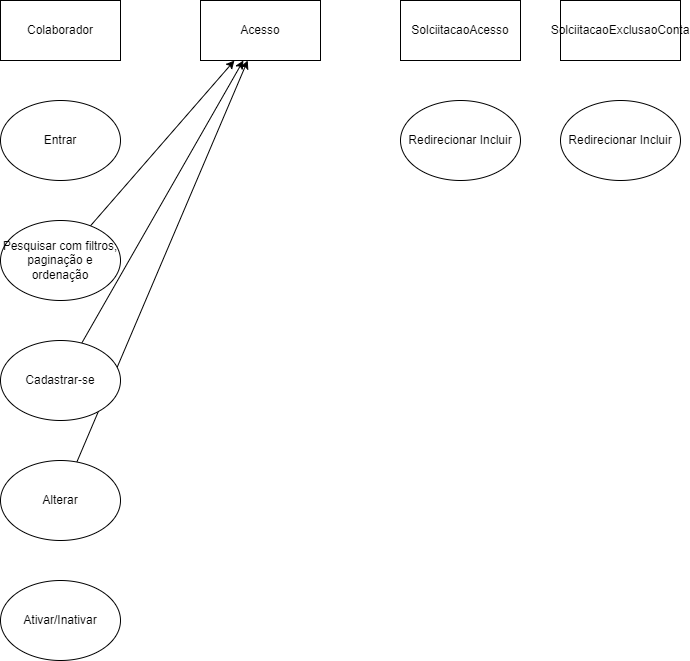

The diagram above was exported from draw.io. Its source (the exported page's mxGraphModel, read from the mxfile embedded in the PNG):
<mxGraphModel dx="399" dy="442" grid="1" gridSize="10" guides="1" tooltips="1" connect="1" arrows="1" fold="1" page="1" pageScale="1" pageWidth="827" pageHeight="1169" math="0" shadow="0">
  <root>
    <mxCell id="0" />
    <mxCell id="1" parent="0" />
    <mxCell id="2" value="Colaborador" style="rounded=0;whiteSpace=wrap;html=1;" parent="1" vertex="1">
      <mxGeometry x="120" y="60" width="120" height="60" as="geometry" />
    </mxCell>
    <mxCell id="11" style="edgeStyle=none;html=1;" parent="1" source="3" target="9" edge="1">
      <mxGeometry relative="1" as="geometry" />
    </mxCell>
    <mxCell id="3" value="Pesquisar com filtros, paginação e ordenação" style="ellipse;whiteSpace=wrap;html=1;" parent="1" vertex="1">
      <mxGeometry x="120" y="280" width="120" height="80" as="geometry" />
    </mxCell>
    <mxCell id="7" value="Ativar/Inativar" style="ellipse;whiteSpace=wrap;html=1;" parent="1" vertex="1">
      <mxGeometry x="120" y="640" width="120" height="80" as="geometry" />
    </mxCell>
    <mxCell id="22" style="edgeStyle=none;html=1;" parent="1" source="8" target="9" edge="1">
      <mxGeometry relative="1" as="geometry" />
    </mxCell>
    <mxCell id="8" value="Alterar" style="ellipse;whiteSpace=wrap;html=1;" parent="1" vertex="1">
      <mxGeometry x="120" y="520" width="120" height="80" as="geometry" />
    </mxCell>
    <mxCell id="9" value="Acesso" style="rounded=0;whiteSpace=wrap;html=1;" parent="1" vertex="1">
      <mxGeometry x="320" y="60" width="120" height="60" as="geometry" />
    </mxCell>
    <mxCell id="12" value="SolciitacaoAcesso" style="rounded=0;whiteSpace=wrap;html=1;" parent="1" vertex="1">
      <mxGeometry x="520" y="60" width="120" height="60" as="geometry" />
    </mxCell>
    <mxCell id="13" value="Redirecionar Incluir" style="ellipse;whiteSpace=wrap;html=1;" parent="1" vertex="1">
      <mxGeometry x="520" y="160" width="120" height="80" as="geometry" />
    </mxCell>
    <mxCell id="23" style="edgeStyle=none;html=1;" parent="1" source="14" target="9" edge="1">
      <mxGeometry relative="1" as="geometry" />
    </mxCell>
    <mxCell id="14" value="Cadastrar-se" style="ellipse;whiteSpace=wrap;html=1;" parent="1" vertex="1">
      <mxGeometry x="120" y="400" width="120" height="80" as="geometry" />
    </mxCell>
    <mxCell id="19" value="SolciitacaoExclusaoConta" style="rounded=0;whiteSpace=wrap;html=1;" parent="1" vertex="1">
      <mxGeometry x="680" y="60" width="120" height="60" as="geometry" />
    </mxCell>
    <mxCell id="20" value="Redirecionar Incluir" style="ellipse;whiteSpace=wrap;html=1;" parent="1" vertex="1">
      <mxGeometry x="680" y="160" width="120" height="80" as="geometry" />
    </mxCell>
    <mxCell id="21" value="Entrar" style="ellipse;whiteSpace=wrap;html=1;" parent="1" vertex="1">
      <mxGeometry x="120" y="160" width="120" height="80" as="geometry" />
    </mxCell>
  </root>
</mxGraphModel>